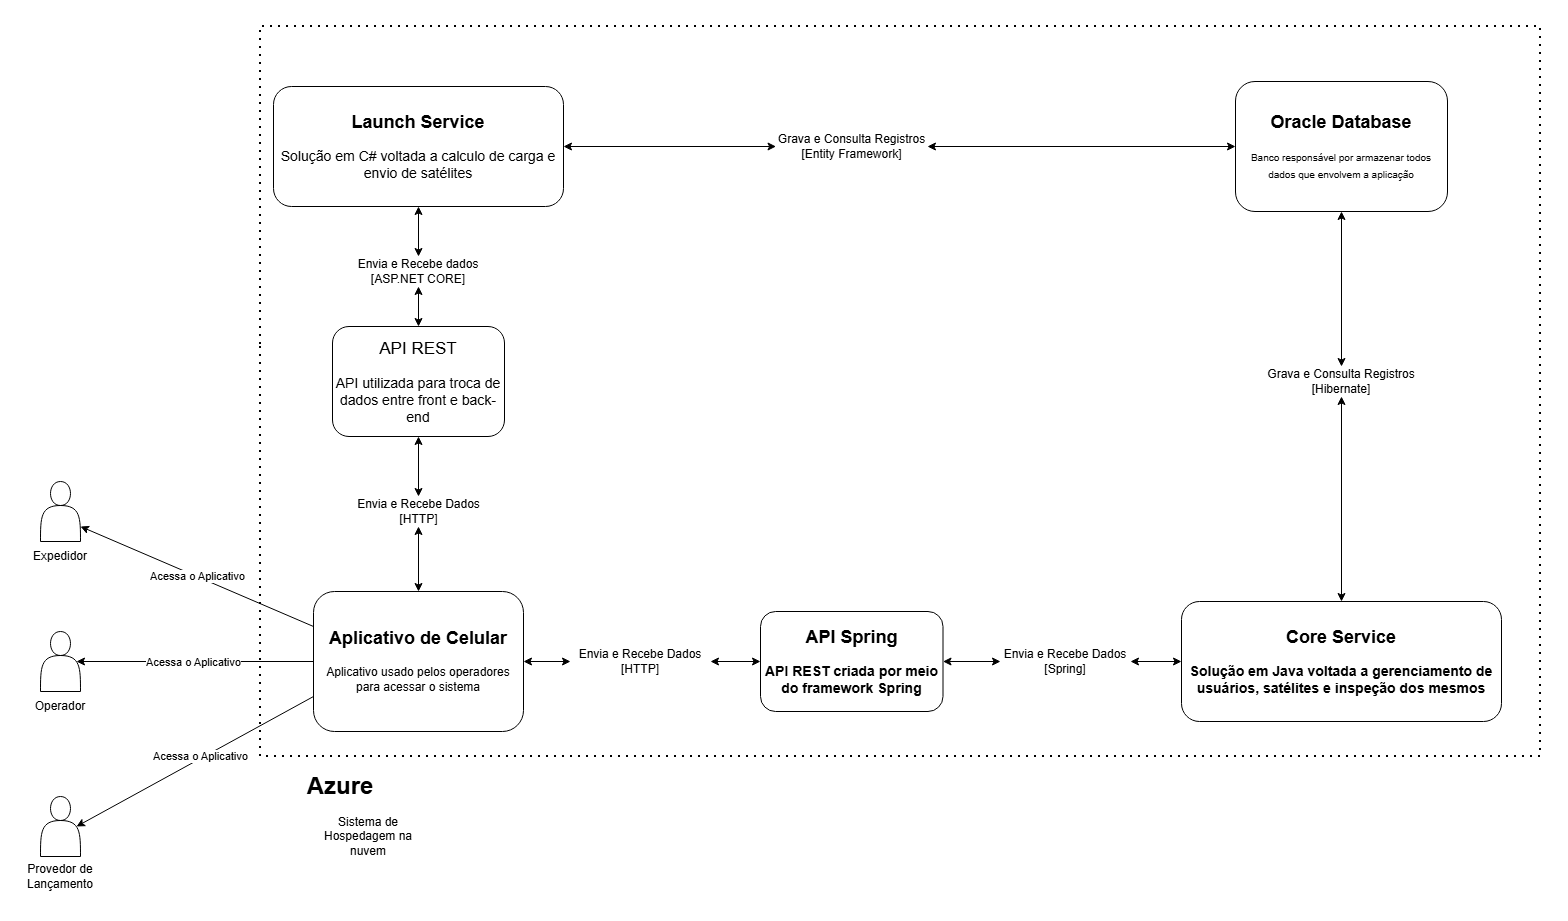

The diagram above was exported from draw.io. Its source (the exported page's mxGraphModel, read from the mxfile embedded in the PNG):
<mxGraphModel dx="2733" dy="939" grid="1" gridSize="10" guides="1" tooltips="1" connect="1" arrows="1" fold="1" page="1" pageScale="1" pageWidth="827" pageHeight="1169" math="0" shadow="0">
  <root>
    <mxCell id="0" />
    <mxCell id="1" parent="0" />
    <mxCell id="yt7eZFT1SLdfH9jIPD2Q-6" value="" style="shape=actor;whiteSpace=wrap;html=1;" parent="1" vertex="1">
      <mxGeometry x="-220" y="765" width="40" height="60" as="geometry" />
    </mxCell>
    <mxCell id="yt7eZFT1SLdfH9jIPD2Q-8" value="Operador" style="text;html=1;whiteSpace=wrap;strokeColor=none;fillColor=none;align=center;verticalAlign=middle;rounded=0;" parent="1" vertex="1">
      <mxGeometry x="-230" y="825" width="60" height="30" as="geometry" />
    </mxCell>
    <mxCell id="yt7eZFT1SLdfH9jIPD2Q-10" value="" style="endArrow=none;dashed=1;html=1;dashPattern=1 3;strokeWidth=2;rounded=0;" parent="1" edge="1">
      <mxGeometry width="50" height="50" relative="1" as="geometry">
        <mxPoint y="480" as="sourcePoint" />
        <mxPoint y="480" as="targetPoint" />
        <Array as="points">
          <mxPoint y="680" />
          <mxPoint y="890" />
          <mxPoint x="1280" y="890" />
          <mxPoint x="1280" y="160" />
          <mxPoint y="160" />
        </Array>
      </mxGeometry>
    </mxCell>
    <mxCell id="yt7eZFT1SLdfH9jIPD2Q-11" value="&lt;h2&gt;Oracle Database&lt;/h2&gt;&lt;h3&gt;&lt;font style=&quot;font-weight: normal;&quot; size=&quot;1&quot;&gt;Banco responsável por armazenar todos dados que envolvem a aplicação&lt;/font&gt;&lt;/h3&gt;" style="rounded=1;whiteSpace=wrap;html=1;" parent="1" vertex="1">
      <mxGeometry x="975" y="215" width="212" height="130" as="geometry" />
    </mxCell>
    <mxCell id="yt7eZFT1SLdfH9jIPD2Q-12" value="&lt;h2&gt;Aplicativo de Celular&lt;/h2&gt;&lt;h4&gt;&lt;span style=&quot;font-weight: normal;&quot;&gt;Aplicativo usado pelos operadores para acessar o sistema&lt;/span&gt;&lt;/h4&gt;" style="rounded=1;whiteSpace=wrap;html=1;" parent="1" vertex="1">
      <mxGeometry x="53" y="725" width="210" height="140" as="geometry" />
    </mxCell>
    <mxCell id="yt7eZFT1SLdfH9jIPD2Q-28" style="edgeStyle=orthogonalEdgeStyle;rounded=0;orthogonalLoop=1;jettySize=auto;html=1;entryX=0.9;entryY=0.5;entryDx=0;entryDy=0;entryPerimeter=0;" parent="1" source="yt7eZFT1SLdfH9jIPD2Q-12" target="yt7eZFT1SLdfH9jIPD2Q-6" edge="1">
      <mxGeometry relative="1" as="geometry" />
    </mxCell>
    <mxCell id="yt7eZFT1SLdfH9jIPD2Q-41" value="Acessa o Aplicativo" style="edgeLabel;html=1;align=center;verticalAlign=middle;resizable=0;points=[];" parent="yt7eZFT1SLdfH9jIPD2Q-28" vertex="1" connectable="0">
      <mxGeometry x="0.1219" relative="1" as="geometry">
        <mxPoint x="12" as="offset" />
      </mxGeometry>
    </mxCell>
    <mxCell id="yt7eZFT1SLdfH9jIPD2Q-33" value="&lt;h1&gt;Azure&lt;/h1&gt;" style="text;html=1;whiteSpace=wrap;strokeColor=none;fillColor=none;align=center;verticalAlign=middle;rounded=0;" parent="1" vertex="1">
      <mxGeometry y="890" width="160" height="60" as="geometry" />
    </mxCell>
    <mxCell id="yt7eZFT1SLdfH9jIPD2Q-34" value="Sistema de Hospedagem na nuvem" style="text;html=1;whiteSpace=wrap;strokeColor=none;fillColor=none;align=center;verticalAlign=middle;rounded=0;" parent="1" vertex="1">
      <mxGeometry x="53" y="950" width="110" height="40" as="geometry" />
    </mxCell>
    <mxCell id="8KshR9s7aEIpEXKZUCem-5" value="" style="endArrow=classic;startArrow=classic;html=1;rounded=0;entryX=0.5;entryY=1;entryDx=0;entryDy=0;" parent="1" source="8KshR9s7aEIpEXKZUCem-3" target="8KshR9s7aEIpEXKZUCem-14" edge="1">
      <mxGeometry width="50" height="50" relative="1" as="geometry">
        <mxPoint x="390" y="465" as="sourcePoint" />
        <mxPoint x="720" y="464.9999999999998" as="targetPoint" />
      </mxGeometry>
    </mxCell>
    <mxCell id="8KshR9s7aEIpEXKZUCem-6" value="" style="endArrow=classic;startArrow=classic;html=1;rounded=0;entryX=0.5;entryY=1;entryDx=0;entryDy=0;" parent="1" source="yt7eZFT1SLdfH9jIPD2Q-50" target="8KshR9s7aEIpEXKZUCem-3" edge="1">
      <mxGeometry width="50" height="50" relative="1" as="geometry">
        <mxPoint x="390" y="465" as="sourcePoint" />
        <mxPoint x="720" y="465" as="targetPoint" />
      </mxGeometry>
    </mxCell>
    <mxCell id="8KshR9s7aEIpEXKZUCem-3" value="Envia e Recebe dados&lt;div&gt;[ASP.NET CORE]&lt;/div&gt;" style="text;html=1;whiteSpace=wrap;strokeColor=none;fillColor=none;align=center;verticalAlign=middle;rounded=0;" parent="1" vertex="1">
      <mxGeometry x="88" y="390" width="140" height="30" as="geometry" />
    </mxCell>
    <mxCell id="8KshR9s7aEIpEXKZUCem-7" value="" style="endArrow=classic;startArrow=classic;html=1;rounded=0;entryX=0.5;entryY=1;entryDx=0;entryDy=0;exitX=0.5;exitY=0;exitDx=0;exitDy=0;" parent="1" source="8KshR9s7aEIpEXKZUCem-9" target="yt7eZFT1SLdfH9jIPD2Q-50" edge="1">
      <mxGeometry width="50" height="50" relative="1" as="geometry">
        <mxPoint x="280" y="650" as="sourcePoint" />
        <mxPoint x="330" y="600" as="targetPoint" />
      </mxGeometry>
    </mxCell>
    <mxCell id="8KshR9s7aEIpEXKZUCem-10" value="" style="endArrow=classic;startArrow=classic;html=1;rounded=0;entryX=0.5;entryY=1;entryDx=0;entryDy=0;exitX=0.5;exitY=0;exitDx=0;exitDy=0;" parent="1" source="yt7eZFT1SLdfH9jIPD2Q-12" target="8KshR9s7aEIpEXKZUCem-9" edge="1">
      <mxGeometry width="50" height="50" relative="1" as="geometry">
        <mxPoint x="309" y="730" as="sourcePoint" />
        <mxPoint x="309" y="510" as="targetPoint" />
      </mxGeometry>
    </mxCell>
    <mxCell id="8KshR9s7aEIpEXKZUCem-9" value="Envia e Recebe Dados&lt;br&gt;[HTTP]" style="text;html=1;whiteSpace=wrap;strokeColor=none;fillColor=none;align=center;verticalAlign=middle;rounded=0;" parent="1" vertex="1">
      <mxGeometry x="91.5" y="630" width="133" height="30" as="geometry" />
    </mxCell>
    <mxCell id="8KshR9s7aEIpEXKZUCem-14" value="&lt;h2&gt;Launch Service&lt;/h2&gt;&lt;h3&gt;&lt;span style=&quot;font-weight: normal;&quot;&gt;Solução em C# voltada a calculo de carga e envio de satélites&lt;/span&gt;&lt;/h3&gt;" style="rounded=1;whiteSpace=wrap;html=1;" parent="1" vertex="1">
      <mxGeometry x="13" y="220" width="290" height="120" as="geometry" />
    </mxCell>
    <mxCell id="8KshR9s7aEIpEXKZUCem-15" value="&lt;h2&gt;Core Service&lt;/h2&gt;&lt;h3&gt;Solução em Java voltada a gerenciamento de usuários, satélites e inspeção dos mesmos&lt;/h3&gt;" style="rounded=1;whiteSpace=wrap;html=1;" parent="1" vertex="1">
      <mxGeometry x="921" y="735" width="320" height="120" as="geometry" />
    </mxCell>
    <mxCell id="8KshR9s7aEIpEXKZUCem-11" value="&lt;h2&gt;API Spring&lt;/h2&gt;&lt;h3&gt;API REST criada por meio do framework Spring&lt;/h3&gt;" style="rounded=1;whiteSpace=wrap;html=1;" parent="1" vertex="1">
      <mxGeometry x="500" y="745" width="182.5" height="100" as="geometry" />
    </mxCell>
    <mxCell id="yt7eZFT1SLdfH9jIPD2Q-50" value="&lt;h2&gt;&lt;span style=&quot;font-weight: normal;&quot;&gt;&lt;font style=&quot;font-size: 17px;&quot;&gt;API REST&lt;/font&gt;&lt;/span&gt;&lt;/h2&gt;&lt;h3&gt;&lt;span style=&quot;font-weight: normal;&quot;&gt;API utilizada para troca de dados entre front e back-end&lt;/span&gt;&lt;/h3&gt;" style="rounded=1;whiteSpace=wrap;html=1;" parent="1" vertex="1">
      <mxGeometry x="72" y="460" width="172" height="110" as="geometry" />
    </mxCell>
    <mxCell id="8KshR9s7aEIpEXKZUCem-26" value="Grava e Consulta Registros&lt;div&gt;[Entity Framework]&lt;/div&gt;" style="text;html=1;whiteSpace=wrap;strokeColor=none;fillColor=none;align=center;verticalAlign=middle;rounded=0;" parent="1" vertex="1">
      <mxGeometry x="515.53" y="265" width="151.44" height="30" as="geometry" />
    </mxCell>
    <mxCell id="8KshR9s7aEIpEXKZUCem-29" value="" style="endArrow=classic;startArrow=classic;html=1;rounded=0;exitX=1;exitY=0.5;exitDx=0;exitDy=0;entryX=0;entryY=0.5;entryDx=0;entryDy=0;" parent="1" source="8KshR9s7aEIpEXKZUCem-59" target="8KshR9s7aEIpEXKZUCem-15" edge="1">
      <mxGeometry width="50" height="50" relative="1" as="geometry">
        <mxPoint x="800" y="820" as="sourcePoint" />
        <mxPoint x="850" y="770" as="targetPoint" />
      </mxGeometry>
    </mxCell>
    <mxCell id="8KshR9s7aEIpEXKZUCem-31" value="" style="endArrow=classic;startArrow=classic;html=1;rounded=0;exitX=1;exitY=0.5;exitDx=0;exitDy=0;entryX=0;entryY=0.5;entryDx=0;entryDy=0;" parent="1" source="8KshR9s7aEIpEXKZUCem-44" target="8KshR9s7aEIpEXKZUCem-11" edge="1">
      <mxGeometry width="50" height="50" relative="1" as="geometry">
        <mxPoint x="440" y="730" as="sourcePoint" />
        <mxPoint x="490" y="680" as="targetPoint" />
      </mxGeometry>
    </mxCell>
    <mxCell id="8KshR9s7aEIpEXKZUCem-35" value="" style="endArrow=classic;startArrow=classic;html=1;rounded=0;entryX=0;entryY=0.5;entryDx=0;entryDy=0;exitX=1;exitY=0.5;exitDx=0;exitDy=0;" parent="1" source="8KshR9s7aEIpEXKZUCem-14" target="8KshR9s7aEIpEXKZUCem-26" edge="1">
      <mxGeometry width="50" height="50" relative="1" as="geometry">
        <mxPoint x="410" y="420" as="sourcePoint" />
        <mxPoint x="460" y="370" as="targetPoint" />
      </mxGeometry>
    </mxCell>
    <mxCell id="8KshR9s7aEIpEXKZUCem-43" value="" style="endArrow=classic;startArrow=classic;html=1;rounded=0;entryX=0;entryY=0.5;entryDx=0;entryDy=0;exitX=1;exitY=0.5;exitDx=0;exitDy=0;" parent="1" source="8KshR9s7aEIpEXKZUCem-26" target="yt7eZFT1SLdfH9jIPD2Q-11" edge="1">
      <mxGeometry width="50" height="50" relative="1" as="geometry">
        <mxPoint x="680" y="390" as="sourcePoint" />
        <mxPoint x="730" y="340" as="targetPoint" />
      </mxGeometry>
    </mxCell>
    <mxCell id="8KshR9s7aEIpEXKZUCem-45" value="" style="endArrow=classic;startArrow=classic;html=1;rounded=0;exitX=1;exitY=0.5;exitDx=0;exitDy=0;entryX=0;entryY=0.5;entryDx=0;entryDy=0;" parent="1" source="yt7eZFT1SLdfH9jIPD2Q-12" target="8KshR9s7aEIpEXKZUCem-44" edge="1">
      <mxGeometry width="50" height="50" relative="1" as="geometry">
        <mxPoint x="373" y="795" as="sourcePoint" />
        <mxPoint x="540" y="795" as="targetPoint" />
      </mxGeometry>
    </mxCell>
    <mxCell id="8KshR9s7aEIpEXKZUCem-44" value="Envia e Recebe Dados&lt;br&gt;[HTTP]" style="text;html=1;whiteSpace=wrap;strokeColor=none;fillColor=none;align=center;verticalAlign=middle;rounded=0;" parent="1" vertex="1">
      <mxGeometry x="310" y="780" width="140" height="30" as="geometry" />
    </mxCell>
    <mxCell id="8KshR9s7aEIpEXKZUCem-56" value="" style="endArrow=classic;startArrow=classic;html=1;rounded=0;entryX=0.5;entryY=1;entryDx=0;entryDy=0;exitX=0.5;exitY=0;exitDx=0;exitDy=0;" parent="1" source="8KshR9s7aEIpEXKZUCem-55" target="yt7eZFT1SLdfH9jIPD2Q-11" edge="1">
      <mxGeometry width="50" height="50" relative="1" as="geometry">
        <mxPoint x="849" y="590" as="sourcePoint" />
        <mxPoint x="899" y="540" as="targetPoint" />
      </mxGeometry>
    </mxCell>
    <mxCell id="8KshR9s7aEIpEXKZUCem-55" value="Grava e Consulta Registros&lt;div&gt;[Hibernate]&lt;/div&gt;" style="text;html=1;whiteSpace=wrap;strokeColor=none;fillColor=none;align=center;verticalAlign=middle;rounded=0;" parent="1" vertex="1">
      <mxGeometry x="1006" y="500" width="150" height="30" as="geometry" />
    </mxCell>
    <mxCell id="8KshR9s7aEIpEXKZUCem-58" value="" style="endArrow=classic;startArrow=classic;html=1;rounded=0;exitX=0.5;exitY=0;exitDx=0;exitDy=0;" parent="1" target="8KshR9s7aEIpEXKZUCem-55" edge="1" source="8KshR9s7aEIpEXKZUCem-15">
      <mxGeometry width="50" height="50" relative="1" as="geometry">
        <mxPoint x="955" y="733" as="sourcePoint" />
        <mxPoint x="830" y="640" as="targetPoint" />
      </mxGeometry>
    </mxCell>
    <mxCell id="8KshR9s7aEIpEXKZUCem-60" value="" style="endArrow=classic;startArrow=classic;html=1;rounded=0;exitX=1;exitY=0.5;exitDx=0;exitDy=0;entryX=0;entryY=0.5;entryDx=0;entryDy=0;" parent="1" source="8KshR9s7aEIpEXKZUCem-11" target="8KshR9s7aEIpEXKZUCem-59" edge="1">
      <mxGeometry width="50" height="50" relative="1" as="geometry">
        <mxPoint x="683" y="795" as="sourcePoint" />
        <mxPoint x="870" y="795" as="targetPoint" />
      </mxGeometry>
    </mxCell>
    <mxCell id="8KshR9s7aEIpEXKZUCem-59" value="Envia e Recebe Dados&lt;br&gt;[Spring]" style="text;html=1;whiteSpace=wrap;strokeColor=none;fillColor=none;align=center;verticalAlign=middle;rounded=0;" parent="1" vertex="1">
      <mxGeometry x="740" y="780" width="130" height="30" as="geometry" />
    </mxCell>
    <mxCell id="KDnVMyDKzADvres8DyB1-3" value="" style="shape=actor;whiteSpace=wrap;html=1;" vertex="1" parent="1">
      <mxGeometry x="-220" y="930" width="40" height="60" as="geometry" />
    </mxCell>
    <mxCell id="KDnVMyDKzADvres8DyB1-4" value="" style="shape=actor;whiteSpace=wrap;html=1;" vertex="1" parent="1">
      <mxGeometry x="-220" y="615" width="40" height="60" as="geometry" />
    </mxCell>
    <mxCell id="KDnVMyDKzADvres8DyB1-7" value="" style="endArrow=classic;html=1;rounded=0;exitX=0;exitY=0.75;exitDx=0;exitDy=0;entryX=0.9;entryY=0.5;entryDx=0;entryDy=0;entryPerimeter=0;" edge="1" parent="1" source="yt7eZFT1SLdfH9jIPD2Q-12" target="KDnVMyDKzADvres8DyB1-3">
      <mxGeometry width="50" height="50" relative="1" as="geometry">
        <mxPoint x="-60" y="800" as="sourcePoint" />
        <mxPoint x="-80" y="960" as="targetPoint" />
        <Array as="points" />
      </mxGeometry>
    </mxCell>
    <mxCell id="KDnVMyDKzADvres8DyB1-10" value="Acessa o Aplicativo" style="edgeLabel;html=1;align=center;verticalAlign=middle;resizable=0;points=[];" vertex="1" connectable="0" parent="KDnVMyDKzADvres8DyB1-7">
      <mxGeometry x="-0.0505" y="-3" relative="1" as="geometry">
        <mxPoint as="offset" />
      </mxGeometry>
    </mxCell>
    <mxCell id="KDnVMyDKzADvres8DyB1-8" value="" style="endArrow=classic;html=1;rounded=0;exitX=0;exitY=0.25;exitDx=0;exitDy=0;entryX=1;entryY=0.75;entryDx=0;entryDy=0;" edge="1" parent="1" source="yt7eZFT1SLdfH9jIPD2Q-12" target="KDnVMyDKzADvres8DyB1-4">
      <mxGeometry width="50" height="50" relative="1" as="geometry">
        <mxPoint x="-60" y="800" as="sourcePoint" />
        <mxPoint x="-10" y="750" as="targetPoint" />
      </mxGeometry>
    </mxCell>
    <mxCell id="KDnVMyDKzADvres8DyB1-9" value="Acessa o Aplicativo" style="edgeLabel;html=1;align=center;verticalAlign=middle;resizable=0;points=[];" vertex="1" connectable="0" parent="KDnVMyDKzADvres8DyB1-8">
      <mxGeometry x="0.0067" y="-1" relative="1" as="geometry">
        <mxPoint as="offset" />
      </mxGeometry>
    </mxCell>
    <mxCell id="KDnVMyDKzADvres8DyB1-11" value="Expedidor" style="text;html=1;whiteSpace=wrap;strokeColor=none;fillColor=none;align=center;verticalAlign=middle;rounded=0;" vertex="1" parent="1">
      <mxGeometry x="-230" y="675" width="60" height="30" as="geometry" />
    </mxCell>
    <mxCell id="KDnVMyDKzADvres8DyB1-12" value="Provedor de Lançamento" style="text;html=1;whiteSpace=wrap;strokeColor=none;fillColor=none;align=center;verticalAlign=middle;rounded=0;" vertex="1" parent="1">
      <mxGeometry x="-235" y="990" width="70" height="40" as="geometry" />
    </mxCell>
  </root>
</mxGraphModel>